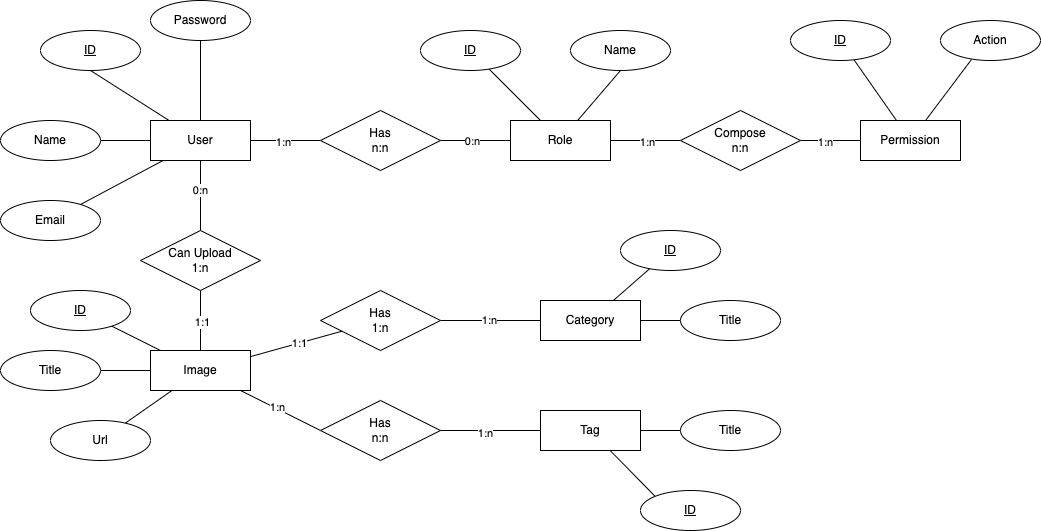

The diagram above was exported from draw.io. Its source (the exported page's mxGraphModel, read from the mxfile embedded in the PNG):
<mxGraphModel dx="1426" dy="662" grid="1" gridSize="10" guides="1" tooltips="1" connect="1" arrows="1" fold="1" page="1" pageScale="1" pageWidth="850" pageHeight="1100" math="0" shadow="0" extFonts="Permanent Marker^https://fonts.googleapis.com/css?family=Permanent+Marker">
  <root>
    <mxCell id="0" />
    <mxCell id="1" parent="0" />
    <mxCell id="nj0PLtSeytT7BQnqRXpF-4" value="" style="rounded=0;orthogonalLoop=1;jettySize=auto;html=1;endArrow=none;endFill=0;" edge="1" parent="1" source="nj0PLtSeytT7BQnqRXpF-1" target="nj0PLtSeytT7BQnqRXpF-2">
      <mxGeometry relative="1" as="geometry" />
    </mxCell>
    <mxCell id="nj0PLtSeytT7BQnqRXpF-6" value="1:n" style="edgeLabel;html=1;align=center;verticalAlign=middle;resizable=0;points=[];" vertex="1" connectable="0" parent="nj0PLtSeytT7BQnqRXpF-4">
      <mxGeometry x="-0.075" y="-1" relative="1" as="geometry">
        <mxPoint as="offset" />
      </mxGeometry>
    </mxCell>
    <mxCell id="nj0PLtSeytT7BQnqRXpF-11" style="rounded=0;orthogonalLoop=1;jettySize=auto;html=1;entryX=0.5;entryY=1;entryDx=0;entryDy=0;endArrow=none;endFill=0;" edge="1" parent="1" source="nj0PLtSeytT7BQnqRXpF-1" target="nj0PLtSeytT7BQnqRXpF-10">
      <mxGeometry relative="1" as="geometry" />
    </mxCell>
    <mxCell id="nj0PLtSeytT7BQnqRXpF-14" style="edgeStyle=none;rounded=0;orthogonalLoop=1;jettySize=auto;html=1;endArrow=none;endFill=0;" edge="1" parent="1" source="nj0PLtSeytT7BQnqRXpF-1" target="nj0PLtSeytT7BQnqRXpF-12">
      <mxGeometry relative="1" as="geometry" />
    </mxCell>
    <mxCell id="nj0PLtSeytT7BQnqRXpF-15" style="edgeStyle=none;rounded=0;orthogonalLoop=1;jettySize=auto;html=1;endArrow=none;endFill=0;" edge="1" parent="1" source="nj0PLtSeytT7BQnqRXpF-1" target="nj0PLtSeytT7BQnqRXpF-13">
      <mxGeometry relative="1" as="geometry" />
    </mxCell>
    <mxCell id="nj0PLtSeytT7BQnqRXpF-17" style="edgeStyle=none;rounded=0;orthogonalLoop=1;jettySize=auto;html=1;endArrow=none;endFill=0;" edge="1" parent="1" source="nj0PLtSeytT7BQnqRXpF-1" target="nj0PLtSeytT7BQnqRXpF-16">
      <mxGeometry relative="1" as="geometry" />
    </mxCell>
    <mxCell id="nj0PLtSeytT7BQnqRXpF-33" style="edgeStyle=none;rounded=0;orthogonalLoop=1;jettySize=auto;html=1;entryX=0.5;entryY=0;entryDx=0;entryDy=0;endArrow=none;endFill=0;" edge="1" parent="1" source="nj0PLtSeytT7BQnqRXpF-1" target="nj0PLtSeytT7BQnqRXpF-30">
      <mxGeometry relative="1" as="geometry" />
    </mxCell>
    <mxCell id="nj0PLtSeytT7BQnqRXpF-34" value="0:n" style="edgeLabel;html=1;align=center;verticalAlign=middle;resizable=0;points=[];" vertex="1" connectable="0" parent="nj0PLtSeytT7BQnqRXpF-33">
      <mxGeometry x="-0.13" y="-1" relative="1" as="geometry">
        <mxPoint y="-1" as="offset" />
      </mxGeometry>
    </mxCell>
    <mxCell id="nj0PLtSeytT7BQnqRXpF-1" value="User" style="whiteSpace=wrap;html=1;align=center;" vertex="1" parent="1">
      <mxGeometry x="170" y="260" width="100" height="40" as="geometry" />
    </mxCell>
    <mxCell id="nj0PLtSeytT7BQnqRXpF-5" value="" style="rounded=0;orthogonalLoop=1;jettySize=auto;html=1;endArrow=none;endFill=0;" edge="1" parent="1" source="nj0PLtSeytT7BQnqRXpF-2" target="nj0PLtSeytT7BQnqRXpF-3">
      <mxGeometry relative="1" as="geometry" />
    </mxCell>
    <mxCell id="nj0PLtSeytT7BQnqRXpF-7" value="0:n" style="edgeLabel;html=1;align=center;verticalAlign=middle;resizable=0;points=[];" vertex="1" connectable="0" parent="nj0PLtSeytT7BQnqRXpF-5">
      <mxGeometry x="-0.1111" relative="1" as="geometry">
        <mxPoint as="offset" />
      </mxGeometry>
    </mxCell>
    <mxCell id="nj0PLtSeytT7BQnqRXpF-2" value="Has&lt;br&gt;n:n" style="shape=rhombus;perimeter=rhombusPerimeter;whiteSpace=wrap;html=1;align=center;" vertex="1" parent="1">
      <mxGeometry x="340" y="250" width="120" height="60" as="geometry" />
    </mxCell>
    <mxCell id="nj0PLtSeytT7BQnqRXpF-24" style="edgeStyle=none;rounded=0;orthogonalLoop=1;jettySize=auto;html=1;entryX=0.5;entryY=1;entryDx=0;entryDy=0;endArrow=none;endFill=0;" edge="1" parent="1" source="nj0PLtSeytT7BQnqRXpF-3" target="nj0PLtSeytT7BQnqRXpF-23">
      <mxGeometry relative="1" as="geometry" />
    </mxCell>
    <mxCell id="nj0PLtSeytT7BQnqRXpF-57" style="edgeStyle=none;rounded=0;orthogonalLoop=1;jettySize=auto;html=1;endArrow=none;endFill=0;" edge="1" parent="1" source="nj0PLtSeytT7BQnqRXpF-3" target="nj0PLtSeytT7BQnqRXpF-56">
      <mxGeometry relative="1" as="geometry" />
    </mxCell>
    <mxCell id="nj0PLtSeytT7BQnqRXpF-85" value="" style="edgeStyle=none;rounded=0;orthogonalLoop=1;jettySize=auto;html=1;endArrow=none;endFill=0;" edge="1" parent="1" source="nj0PLtSeytT7BQnqRXpF-3" target="nj0PLtSeytT7BQnqRXpF-83">
      <mxGeometry relative="1" as="geometry" />
    </mxCell>
    <mxCell id="nj0PLtSeytT7BQnqRXpF-86" value="1:n" style="edgeLabel;html=1;align=center;verticalAlign=middle;resizable=0;points=[];" vertex="1" connectable="0" parent="nj0PLtSeytT7BQnqRXpF-85">
      <mxGeometry x="0.0286" y="-1" relative="1" as="geometry">
        <mxPoint as="offset" />
      </mxGeometry>
    </mxCell>
    <mxCell id="nj0PLtSeytT7BQnqRXpF-3" value="Role" style="whiteSpace=wrap;html=1;align=center;glass=0;sketch=0;shadow=0;rounded=0;" vertex="1" parent="1">
      <mxGeometry x="530" y="260" width="100" height="40" as="geometry" />
    </mxCell>
    <mxCell id="nj0PLtSeytT7BQnqRXpF-10" value="ID" style="ellipse;whiteSpace=wrap;html=1;align=center;fontStyle=4;" vertex="1" parent="1">
      <mxGeometry x="60" y="170" width="100" height="40" as="geometry" />
    </mxCell>
    <mxCell id="nj0PLtSeytT7BQnqRXpF-12" value="Name" style="ellipse;whiteSpace=wrap;html=1;align=center;" vertex="1" parent="1">
      <mxGeometry x="20" y="260" width="100" height="40" as="geometry" />
    </mxCell>
    <mxCell id="nj0PLtSeytT7BQnqRXpF-13" value="Email" style="ellipse;whiteSpace=wrap;html=1;align=center;" vertex="1" parent="1">
      <mxGeometry x="20" y="340" width="100" height="40" as="geometry" />
    </mxCell>
    <mxCell id="nj0PLtSeytT7BQnqRXpF-16" value="Password" style="ellipse;whiteSpace=wrap;html=1;align=center;" vertex="1" parent="1">
      <mxGeometry x="170" y="140" width="100" height="40" as="geometry" />
    </mxCell>
    <mxCell id="nj0PLtSeytT7BQnqRXpF-26" style="edgeStyle=none;rounded=0;orthogonalLoop=1;jettySize=auto;html=1;endArrow=none;endFill=0;" edge="1" parent="1" source="nj0PLtSeytT7BQnqRXpF-20" target="nj0PLtSeytT7BQnqRXpF-25">
      <mxGeometry relative="1" as="geometry">
        <mxPoint x="490.9605066002448" y="542.0323127816177" as="targetPoint" />
      </mxGeometry>
    </mxCell>
    <mxCell id="nj0PLtSeytT7BQnqRXpF-28" style="edgeStyle=none;rounded=0;orthogonalLoop=1;jettySize=auto;html=1;endArrow=none;endFill=0;" edge="1" parent="1" source="nj0PLtSeytT7BQnqRXpF-20" target="nj0PLtSeytT7BQnqRXpF-27">
      <mxGeometry relative="1" as="geometry" />
    </mxCell>
    <mxCell id="nj0PLtSeytT7BQnqRXpF-37" value="" style="edgeStyle=none;rounded=0;orthogonalLoop=1;jettySize=auto;html=1;endArrow=none;endFill=0;" edge="1" parent="1" source="nj0PLtSeytT7BQnqRXpF-20" target="nj0PLtSeytT7BQnqRXpF-36">
      <mxGeometry relative="1" as="geometry" />
    </mxCell>
    <mxCell id="nj0PLtSeytT7BQnqRXpF-61" value="" style="edgeStyle=none;rounded=0;orthogonalLoop=1;jettySize=auto;html=1;endArrow=none;endFill=0;" edge="1" parent="1" source="nj0PLtSeytT7BQnqRXpF-20" target="nj0PLtSeytT7BQnqRXpF-60">
      <mxGeometry relative="1" as="geometry" />
    </mxCell>
    <mxCell id="nj0PLtSeytT7BQnqRXpF-63" value="1:1" style="edgeLabel;html=1;align=center;verticalAlign=middle;resizable=0;points=[];" vertex="1" connectable="0" parent="nj0PLtSeytT7BQnqRXpF-61">
      <mxGeometry x="0.0571" relative="1" as="geometry">
        <mxPoint as="offset" />
      </mxGeometry>
    </mxCell>
    <mxCell id="nj0PLtSeytT7BQnqRXpF-66" style="edgeStyle=none;rounded=0;orthogonalLoop=1;jettySize=auto;html=1;entryX=0;entryY=0.5;entryDx=0;entryDy=0;endArrow=none;endFill=0;" edge="1" parent="1" source="nj0PLtSeytT7BQnqRXpF-20" target="nj0PLtSeytT7BQnqRXpF-65">
      <mxGeometry relative="1" as="geometry" />
    </mxCell>
    <mxCell id="nj0PLtSeytT7BQnqRXpF-67" value="1:n" style="edgeLabel;html=1;align=center;verticalAlign=middle;resizable=0;points=[];" vertex="1" connectable="0" parent="nj0PLtSeytT7BQnqRXpF-66">
      <mxGeometry x="-0.1109" y="1" relative="1" as="geometry">
        <mxPoint as="offset" />
      </mxGeometry>
    </mxCell>
    <mxCell id="nj0PLtSeytT7BQnqRXpF-20" value="Image" style="whiteSpace=wrap;html=1;align=center;" vertex="1" parent="1">
      <mxGeometry x="170" y="490" width="100" height="40" as="geometry" />
    </mxCell>
    <mxCell id="nj0PLtSeytT7BQnqRXpF-23" value="Name" style="ellipse;whiteSpace=wrap;html=1;align=center;" vertex="1" parent="1">
      <mxGeometry x="590" y="170" width="100" height="40" as="geometry" />
    </mxCell>
    <mxCell id="nj0PLtSeytT7BQnqRXpF-25" value="Title" style="ellipse;whiteSpace=wrap;html=1;align=center;" vertex="1" parent="1">
      <mxGeometry x="20" y="490" width="100" height="40" as="geometry" />
    </mxCell>
    <mxCell id="nj0PLtSeytT7BQnqRXpF-27" value="Url" style="ellipse;whiteSpace=wrap;html=1;align=center;" vertex="1" parent="1">
      <mxGeometry x="70" y="560" width="100" height="40" as="geometry" />
    </mxCell>
    <mxCell id="nj0PLtSeytT7BQnqRXpF-31" value="" style="rounded=0;orthogonalLoop=1;jettySize=auto;html=1;endArrow=none;endFill=0;" edge="1" parent="1" source="nj0PLtSeytT7BQnqRXpF-30" target="nj0PLtSeytT7BQnqRXpF-20">
      <mxGeometry relative="1" as="geometry" />
    </mxCell>
    <mxCell id="nj0PLtSeytT7BQnqRXpF-35" value="1:1" style="edgeLabel;html=1;align=center;verticalAlign=middle;resizable=0;points=[];" vertex="1" connectable="0" parent="nj0PLtSeytT7BQnqRXpF-31">
      <mxGeometry x="0.025" y="1" relative="1" as="geometry">
        <mxPoint as="offset" />
      </mxGeometry>
    </mxCell>
    <mxCell id="nj0PLtSeytT7BQnqRXpF-30" value="Can Upload&lt;br&gt;1:n" style="shape=rhombus;perimeter=rhombusPerimeter;whiteSpace=wrap;html=1;align=center;" vertex="1" parent="1">
      <mxGeometry x="160" y="370" width="120" height="60" as="geometry" />
    </mxCell>
    <mxCell id="nj0PLtSeytT7BQnqRXpF-36" value="ID" style="ellipse;whiteSpace=wrap;html=1;align=center;fontStyle=4;" vertex="1" parent="1">
      <mxGeometry x="50" y="430" width="100" height="40" as="geometry" />
    </mxCell>
    <mxCell id="nj0PLtSeytT7BQnqRXpF-56" value="ID" style="ellipse;whiteSpace=wrap;html=1;align=center;fontStyle=4;" vertex="1" parent="1">
      <mxGeometry x="440" y="170" width="100" height="40" as="geometry" />
    </mxCell>
    <mxCell id="nj0PLtSeytT7BQnqRXpF-71" style="edgeStyle=none;rounded=0;orthogonalLoop=1;jettySize=auto;html=1;endArrow=none;endFill=0;" edge="1" parent="1" source="nj0PLtSeytT7BQnqRXpF-58" target="nj0PLtSeytT7BQnqRXpF-70">
      <mxGeometry relative="1" as="geometry" />
    </mxCell>
    <mxCell id="nj0PLtSeytT7BQnqRXpF-73" style="edgeStyle=none;rounded=0;orthogonalLoop=1;jettySize=auto;html=1;entryX=0;entryY=0.5;entryDx=0;entryDy=0;endArrow=none;endFill=0;" edge="1" parent="1" source="nj0PLtSeytT7BQnqRXpF-58" target="nj0PLtSeytT7BQnqRXpF-72">
      <mxGeometry relative="1" as="geometry" />
    </mxCell>
    <mxCell id="nj0PLtSeytT7BQnqRXpF-58" value="Category" style="whiteSpace=wrap;html=1;align=center;" vertex="1" parent="1">
      <mxGeometry x="560" y="440" width="100" height="40" as="geometry" />
    </mxCell>
    <mxCell id="nj0PLtSeytT7BQnqRXpF-76" style="edgeStyle=none;rounded=0;orthogonalLoop=1;jettySize=auto;html=1;entryX=0;entryY=0;entryDx=0;entryDy=0;endArrow=none;endFill=0;" edge="1" parent="1" source="nj0PLtSeytT7BQnqRXpF-59" target="nj0PLtSeytT7BQnqRXpF-74">
      <mxGeometry relative="1" as="geometry" />
    </mxCell>
    <mxCell id="nj0PLtSeytT7BQnqRXpF-77" style="edgeStyle=none;rounded=0;orthogonalLoop=1;jettySize=auto;html=1;entryX=0;entryY=0.5;entryDx=0;entryDy=0;endArrow=none;endFill=0;" edge="1" parent="1" source="nj0PLtSeytT7BQnqRXpF-59" target="nj0PLtSeytT7BQnqRXpF-75">
      <mxGeometry relative="1" as="geometry" />
    </mxCell>
    <mxCell id="nj0PLtSeytT7BQnqRXpF-59" value="Tag" style="whiteSpace=wrap;html=1;align=center;" vertex="1" parent="1">
      <mxGeometry x="560" y="550" width="100" height="40" as="geometry" />
    </mxCell>
    <mxCell id="nj0PLtSeytT7BQnqRXpF-62" value="" style="edgeStyle=none;rounded=0;orthogonalLoop=1;jettySize=auto;html=1;endArrow=none;endFill=0;" edge="1" parent="1" source="nj0PLtSeytT7BQnqRXpF-60" target="nj0PLtSeytT7BQnqRXpF-58">
      <mxGeometry relative="1" as="geometry" />
    </mxCell>
    <mxCell id="nj0PLtSeytT7BQnqRXpF-64" value="1:n" style="edgeLabel;html=1;align=center;verticalAlign=middle;resizable=0;points=[];" vertex="1" connectable="0" parent="nj0PLtSeytT7BQnqRXpF-62">
      <mxGeometry x="-0.04" y="1" relative="1" as="geometry">
        <mxPoint as="offset" />
      </mxGeometry>
    </mxCell>
    <mxCell id="nj0PLtSeytT7BQnqRXpF-60" value="Has&lt;br&gt;1:n" style="shape=rhombus;perimeter=rhombusPerimeter;whiteSpace=wrap;html=1;align=center;" vertex="1" parent="1">
      <mxGeometry x="340" y="430" width="120" height="60" as="geometry" />
    </mxCell>
    <mxCell id="nj0PLtSeytT7BQnqRXpF-68" style="edgeStyle=none;rounded=0;orthogonalLoop=1;jettySize=auto;html=1;entryX=0;entryY=0.5;entryDx=0;entryDy=0;endArrow=none;endFill=0;" edge="1" parent="1" source="nj0PLtSeytT7BQnqRXpF-65" target="nj0PLtSeytT7BQnqRXpF-59">
      <mxGeometry relative="1" as="geometry" />
    </mxCell>
    <mxCell id="nj0PLtSeytT7BQnqRXpF-69" value="1:n" style="edgeLabel;html=1;align=center;verticalAlign=middle;resizable=0;points=[];" vertex="1" connectable="0" parent="nj0PLtSeytT7BQnqRXpF-68">
      <mxGeometry x="-0.1111" y="-2" relative="1" as="geometry">
        <mxPoint as="offset" />
      </mxGeometry>
    </mxCell>
    <mxCell id="nj0PLtSeytT7BQnqRXpF-65" value="Has&lt;br&gt;n:n" style="shape=rhombus;perimeter=rhombusPerimeter;whiteSpace=wrap;html=1;align=center;" vertex="1" parent="1">
      <mxGeometry x="340" y="540" width="120" height="60" as="geometry" />
    </mxCell>
    <mxCell id="nj0PLtSeytT7BQnqRXpF-70" value="ID" style="ellipse;whiteSpace=wrap;html=1;align=center;fontStyle=4;" vertex="1" parent="1">
      <mxGeometry x="640" y="370" width="100" height="40" as="geometry" />
    </mxCell>
    <mxCell id="nj0PLtSeytT7BQnqRXpF-72" value="Title" style="ellipse;whiteSpace=wrap;html=1;align=center;" vertex="1" parent="1">
      <mxGeometry x="700" y="440" width="100" height="40" as="geometry" />
    </mxCell>
    <mxCell id="nj0PLtSeytT7BQnqRXpF-74" value="ID" style="ellipse;whiteSpace=wrap;html=1;align=center;fontStyle=4;" vertex="1" parent="1">
      <mxGeometry x="660" y="630" width="100" height="40" as="geometry" />
    </mxCell>
    <mxCell id="nj0PLtSeytT7BQnqRXpF-75" value="Title" style="ellipse;whiteSpace=wrap;html=1;align=center;" vertex="1" parent="1">
      <mxGeometry x="700" y="550" width="100" height="40" as="geometry" />
    </mxCell>
    <mxCell id="nj0PLtSeytT7BQnqRXpF-90" style="edgeStyle=none;rounded=0;orthogonalLoop=1;jettySize=auto;html=1;entryX=0.31;entryY=0.975;entryDx=0;entryDy=0;entryPerimeter=0;endArrow=none;endFill=0;" edge="1" parent="1" source="nj0PLtSeytT7BQnqRXpF-82" target="nj0PLtSeytT7BQnqRXpF-89">
      <mxGeometry relative="1" as="geometry" />
    </mxCell>
    <mxCell id="nj0PLtSeytT7BQnqRXpF-91" style="edgeStyle=none;rounded=0;orthogonalLoop=1;jettySize=auto;html=1;endArrow=none;endFill=0;" edge="1" parent="1" source="nj0PLtSeytT7BQnqRXpF-82" target="nj0PLtSeytT7BQnqRXpF-88">
      <mxGeometry relative="1" as="geometry" />
    </mxCell>
    <mxCell id="nj0PLtSeytT7BQnqRXpF-82" value="Permission" style="whiteSpace=wrap;html=1;align=center;" vertex="1" parent="1">
      <mxGeometry x="880" y="260" width="100" height="40" as="geometry" />
    </mxCell>
    <mxCell id="nj0PLtSeytT7BQnqRXpF-84" value="" style="edgeStyle=none;rounded=0;orthogonalLoop=1;jettySize=auto;html=1;endArrow=none;endFill=0;" edge="1" parent="1" source="nj0PLtSeytT7BQnqRXpF-83" target="nj0PLtSeytT7BQnqRXpF-82">
      <mxGeometry relative="1" as="geometry" />
    </mxCell>
    <mxCell id="nj0PLtSeytT7BQnqRXpF-87" value="1:n" style="edgeLabel;html=1;align=center;verticalAlign=middle;resizable=0;points=[];" vertex="1" connectable="0" parent="nj0PLtSeytT7BQnqRXpF-84">
      <mxGeometry x="-0.2" y="-1" relative="1" as="geometry">
        <mxPoint as="offset" />
      </mxGeometry>
    </mxCell>
    <mxCell id="nj0PLtSeytT7BQnqRXpF-83" value="Compose&lt;br&gt;n:n" style="shape=rhombus;perimeter=rhombusPerimeter;whiteSpace=wrap;html=1;align=center;" vertex="1" parent="1">
      <mxGeometry x="700" y="250" width="120" height="60" as="geometry" />
    </mxCell>
    <mxCell id="nj0PLtSeytT7BQnqRXpF-88" value="ID" style="ellipse;whiteSpace=wrap;html=1;align=center;fontStyle=4;" vertex="1" parent="1">
      <mxGeometry x="810" y="160" width="100" height="40" as="geometry" />
    </mxCell>
    <mxCell id="nj0PLtSeytT7BQnqRXpF-89" value="Action" style="ellipse;whiteSpace=wrap;html=1;align=center;" vertex="1" parent="1">
      <mxGeometry x="960" y="160" width="100" height="40" as="geometry" />
    </mxCell>
  </root>
</mxGraphModel>